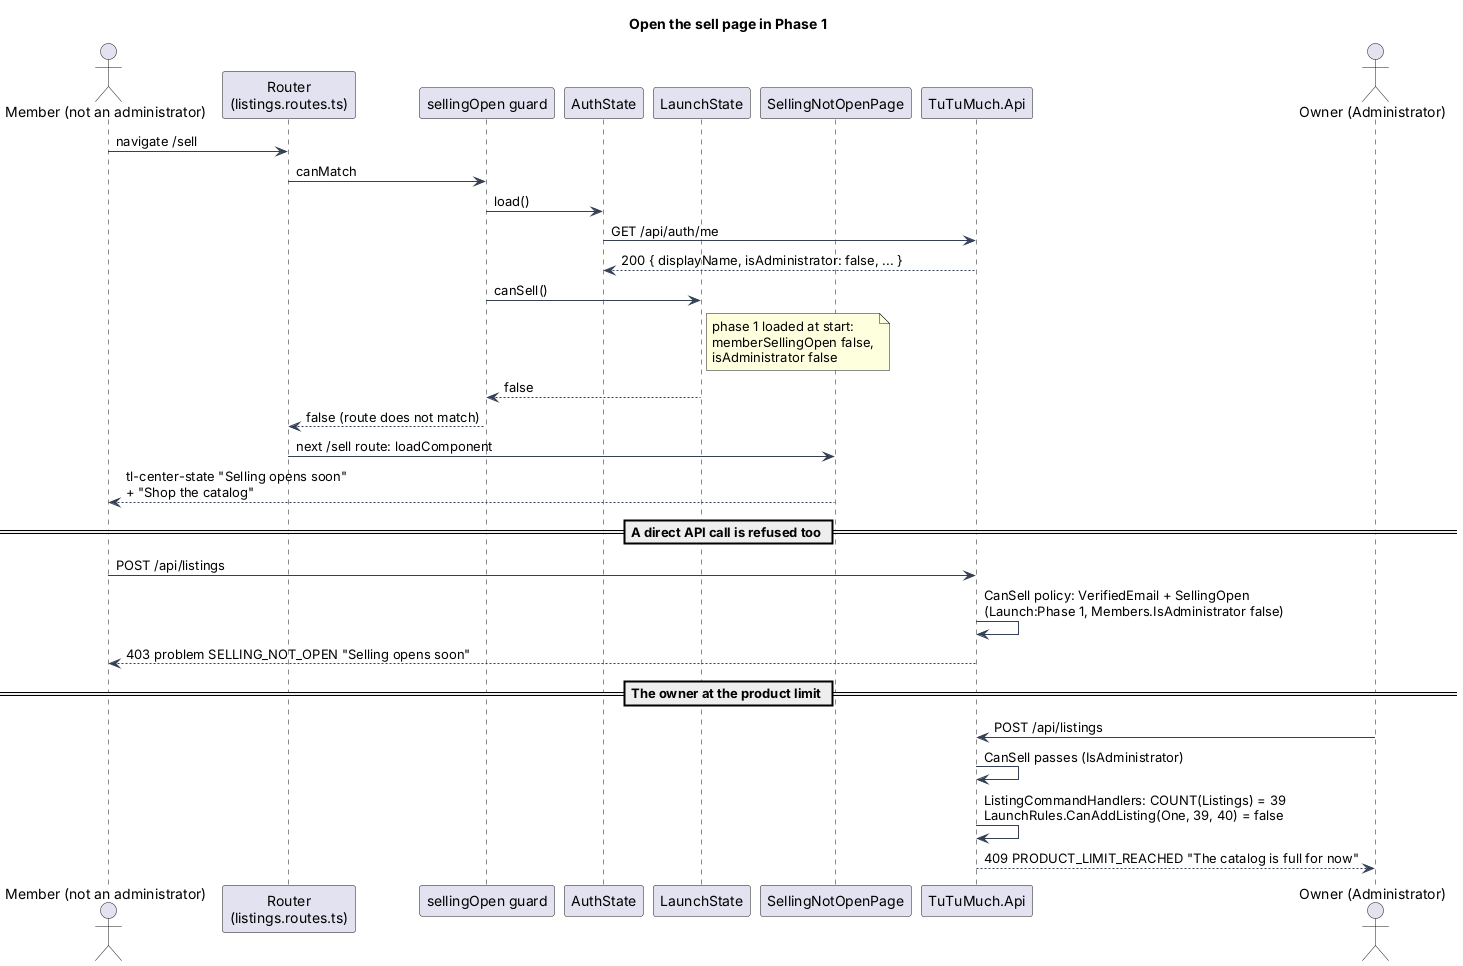

The diagram above was rendered by PlantUML. Its source (embedded in the PNG):
@startuml
skinparam backgroundColor #FFFFFF
skinparam shadowing false
skinparam defaultFontName Arial
skinparam ArrowColor #344054
title Open the sell page in Phase 1

actor "Member (not an administrator)" as M
participant "Router\n(listings.routes.ts)" as R
participant "sellingOpen guard" as G
participant "AuthState" as A
participant "LaunchState" as L
participant "SellingNotOpenPage" as N
participant "TuTuMuch.Api" as API

M -> R : navigate /sell
R -> G : canMatch
G -> A : load()
A -> API : GET /api/auth/me
API --> A : 200 { displayName, isAdministrator: false, ... }
G -> L : canSell()
note right of L : phase 1 loaded at start:\nmemberSellingOpen false,\nisAdministrator false
L --> G : false
G --> R : false (route does not match)
R -> N : next /sell route: loadComponent
N --> M : tl-center-state "Selling opens soon"\n+ "Shop the catalog"

== A direct API call is refused too ==
M -> API : POST /api/listings
API -> API : CanSell policy: VerifiedEmail + SellingOpen\n(Launch:Phase 1, Members.IsAdministrator false)
API --> M : 403 problem SELLING_NOT_OPEN "Selling opens soon"

== The owner at the product limit ==
actor "Owner (Administrator)" as O
O -> API : POST /api/listings
API -> API : CanSell passes (IsAdministrator)
API -> API : ListingCommandHandlers: COUNT(Listings) = 39\nLaunchRules.CanAddListing(One, 39, 40) = false
API --> O : 409 PRODUCT_LIMIT_REACHED "The catalog is full for now"
@enduml